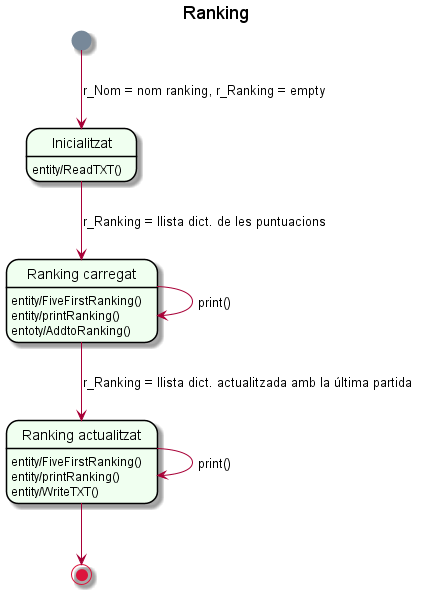

The diagram above was rendered by PlantUML. Its source (embedded in the PNG):
@startuml

title Ranking

hide empty description
skinparam backgroundColor Transparent
skinparam state {
	StartColor LightSlateGray
	EndColor Crimson
	BorderColor Black
	BackgroundColor HoneyDew
}

state "Inicialitzat" as I
state "Ranking carregat" as RC
state "Ranking actualitzat" as RA

[*] --> I: r_Nom = nom ranking, r_Ranking = empty
I --> RC: r_Ranking = llista dict. de les puntuacions
RC --> RC: print()
RC --> RA: r_Ranking = llista dict. actualitzada amb la última partida
RA --> RA: print()
RA --> [*]

I: entity/ReadTXT()
RC: entity/FiveFirstRanking()
RC: entity/printRanking()
RC: entoty/AddtoRanking()
RA: entity/FiveFirstRanking()
RA: entity/printRanking()
RA: entity/WriteTXT()

@enduml